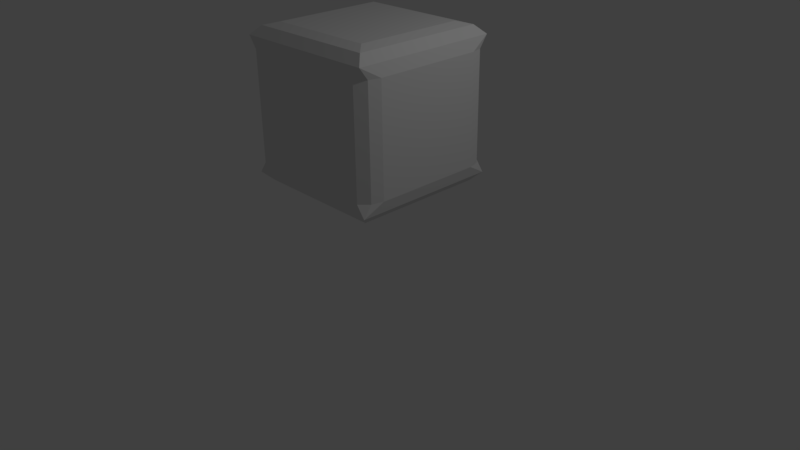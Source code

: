 # Source: cube4.blend  (saved by Blender 2.77.0; exported with 4.5.12 LTS)
import bpy
from mathutils import Matrix  # noqa: F401  (used for matrix-valued properties, if any)

bpy.ops.wm.read_factory_settings(use_empty=True)
scene = bpy.context.scene
scene.name = 'Scene'

# ---- collections
col_collection_1 = bpy.data.collections.new('Collection 1'); scene.collection.children.link(col_collection_1)

# ---- materials (node trees are filled in below, after node groups)
mat_material = bpy.data.materials.new('Material')
mat_material.alpha_threshold = 0.0
mat_material.roughness = 0.5
mat_material.line_color = (0.0, 0.0, 0.0, 1.0)

# ---- material node trees

# ---- world
world_world = bpy.data.worlds.new('World'); scene.world = world_world
world_world.color = (0.05088, 0.05088, 0.05088)
world_world.use_sun_shadow = False
world_world.sun_shadow_jitter_overblur = 0.0
world_world.cycles.sampling_method = 'MANUAL'

# ---- cameras
cam_camera = bpy.data.cameras.new('Camera')
cam_camera.clip_end = 100.0
cam_camera.lens = 35.0
cam_camera.sensor_width = 32.0
cam_camera.sensor_height = 18.0
cam_camera.ortho_scale = 7.314
cam_camera.dof.focus_distance = 0.0

# ---- lights
light_lamp = bpy.data.lights.new('Lamp', 'POINT')
light_lamp.transmission_factor = 0.0
light_lamp.cutoff_distance = 30.0
light_lamp.energy = 100.0
light_lamp.shadow_buffer_clip_start = 1.001
light_lamp.shadow_soft_size = 0.1
light_lamp.shadow_maximum_resolution = 0.006
light_lamp.use_absolute_resolution = True

# ---- meshes
me_cube = bpy.data.meshes.new('Cube')
me_cube.from_pydata([(0.7, 0.7, -1.0), (0.85, 0.85, -0.9598), (0.9598, 0.9598, -0.85), (0.7, -0.7, -1.0), (0.9598, -0.9598, -0.85), (0.85, -0.85, -0.9598), (-0.7, -0.7, -1.0), (-0.9598, -0.9598, -0.85), (-0.85, -0.85, -0.9598), (-0.7, 0.7, -1.0), (-0.85, 0.85, -0.9598), (-0.9598, 0.9598, -0.85), (0.7, 0.7, 1.0), (0.85, 0.85, 0.9598), (0.9598, 0.9598, 0.85), (0.7, -0.7, 1.0), (0.85, -0.85, 0.9598), (0.9598, -0.9598, 0.85), (-0.7, -0.7, 1.0), (-0.85, -0.85, 0.9598), (-0.9598, -0.9598, 0.85), (-0.7, 0.7, 1.0), (-0.85, 0.85, 0.9598), (-0.9598, 0.9598, 0.85), (0.7, 1.0, -0.7), (1.0, 0.7, -0.7), (0.9598, 0.9598, -0.85), (0.85, 0.9598, -0.7), (0.9598, 0.85, -0.7), (1.0, -0.7, -0.7), (0.7, -1.0, -0.7), (0.9598, -0.9598, -0.85), (0.9598, -0.85, -0.7), (0.85, -0.9598, -0.7), (-0.7, -1.0, -0.7), (-1.0, -0.7, -0.7), (-0.9598, -0.9598, -0.85), (-0.85, -0.9598, -0.7), (-0.9598, -0.85, -0.7), (-1.0, 0.7, -0.7), (-0.7, 1.0, -0.7), (-0.9598, 0.9598, -0.85), (-0.9598, 0.85, -0.7), (-0.85, 0.9598, -0.7), (1.0, 0.7, 0.7), (0.7, 1.0, 0.7), (0.9598, 0.9598, 0.85), (0.9598, 0.85, 0.7), (0.85, 0.9598, 0.7), (0.7, -1.0, 0.7), (1.0, -0.7, 0.7), (0.9598, -0.9598, 0.85), (0.85, -0.9598, 0.7), (0.9598, -0.85, 0.7), (-1.0, -0.7, 0.7), (-0.7, -1.0, 0.7), (-0.9598, -0.9598, 0.85), (-0.9598, -0.85, 0.7), (-0.85, -0.9598, 0.7), (-0.7, 1.0, 0.7), (-1.0, 0.7, 0.7), (-0.9598, 0.9598, 0.85), (-0.85, 0.9598, 0.7), (-0.9598, 0.85, 0.7)], [], [(25, 44, 50, 29), (36, 35, 39, 41, 11, 7), (14, 17, 51, 50, 44, 46), (12, 21, 18, 15), (31, 30, 34, 36, 7, 4), (45, 24, 40, 59), (2, 4, 5, 1), (1, 5, 3, 0), (0, 9, 10, 1), (1, 10, 11, 2), (26, 25, 29, 31, 4, 2), (30, 49, 55, 34), (4, 7, 8, 5), (5, 8, 6, 3), (35, 54, 60, 39), (7, 11, 10, 8), (8, 10, 9, 6), (12, 15, 16, 13), (13, 16, 17, 14), (46, 45, 59, 61, 23, 14), (17, 20, 56, 55, 49, 51), (14, 23, 22, 13), (13, 22, 21, 12), (15, 18, 19, 16), (16, 19, 20, 17), (20, 23, 61, 60, 54, 56), (18, 21, 22, 19), (19, 22, 23, 20), (0, 3, 6, 9), (24, 27, 26), (27, 28, 26), (28, 25, 26), (29, 32, 31), (32, 33, 31), (33, 30, 31), (34, 37, 36), (37, 38, 36), (38, 35, 36), (39, 42, 41), (42, 43, 41), (43, 40, 41), (44, 47, 46), (47, 48, 46), (48, 45, 46), (49, 52, 51), (52, 53, 51), (53, 50, 51), (54, 57, 56), (57, 58, 56), (58, 55, 56), (59, 62, 61), (62, 63, 61), (63, 60, 61), (44, 25, 28, 47), (47, 28, 27, 48), (48, 27, 24, 45), (39, 60, 63, 42), (42, 63, 62, 43), (43, 62, 59, 40), (49, 30, 33, 52), (52, 33, 32, 53), (53, 32, 29, 50), (54, 35, 38, 57), (57, 38, 37, 58), (58, 37, 34, 55), (2, 11, 41, 40, 24, 26)])
me_cube.materials.append(mat_material)
me_cube.use_remesh_preserve_volume = False
me_cube.use_remesh_preserve_attributes = False
me_cube.use_mirror_vertex_groups = False
me_cube.update()

# ---- objects
ob_cube = bpy.data.objects.new('Cube', me_cube)
ob_lamp = bpy.data.objects.new('Lamp', light_lamp)
ob_camera = bpy.data.objects.new('Camera', cam_camera)

# ---- transforms, parenting, visibility, modifiers, constraints
ob_cube.location = (0.0, 0.0, 2.0)
ob_cube.lock_rotations_4d = False
ob_cube.empty_display_type = 'ARROWS'
ob_cube.lineart.crease_threshold = 0.0
ob_lamp.location = (4.076, 1.005, 5.904)
ob_lamp.rotation_euler = (0.6503, 0.05522, 1.866)
ob_lamp.lock_rotations_4d = False
ob_lamp.empty_display_type = 'ARROWS'
ob_lamp.color = (0.0, 0.0, 0.0, 0.0)
ob_lamp.lineart.crease_threshold = 0.0
ob_camera.location = (7.481, -6.508, 5.344)
ob_camera.rotation_euler = (1.109, 0.01082, 0.8149)
ob_camera.lock_rotations_4d = False
ob_camera.empty_display_type = 'ARROWS'
ob_camera.color = (0.0, 0.0, 0.0, 0.0)
ob_camera.display_type = 'WIRE'
ob_camera.lineart.crease_threshold = 0.0

# ---- collection membership
col_collection_1.objects.link(ob_cube)
col_collection_1.objects.link(ob_lamp)
col_collection_1.objects.link(ob_camera)

# ---- scene / render settings (as saved in the file)
scene.camera = ob_camera
scene.frame_start = 1; scene.frame_end = 250; scene.frame_set(1)
scene.render.engine = 'CYCLES'
scene.render.resolution_percentage = 50
scene.render.dither_intensity = 0.0
scene.cycles.use_denoising = False
scene.cycles.samples = 128
scene.cycles.sampling_pattern = 'TABULATED_SOBOL'
scene.cycles.light_sampling_threshold = 0.0
scene.cycles.use_adaptive_sampling = False
scene.cycles.use_light_tree = False
scene.cycles.blur_glossy = 0.0
scene.cycles.sample_clamp_indirect = 0.0
scene.view_settings.view_transform = 'Standard'
bpy.context.view_layer.update()
